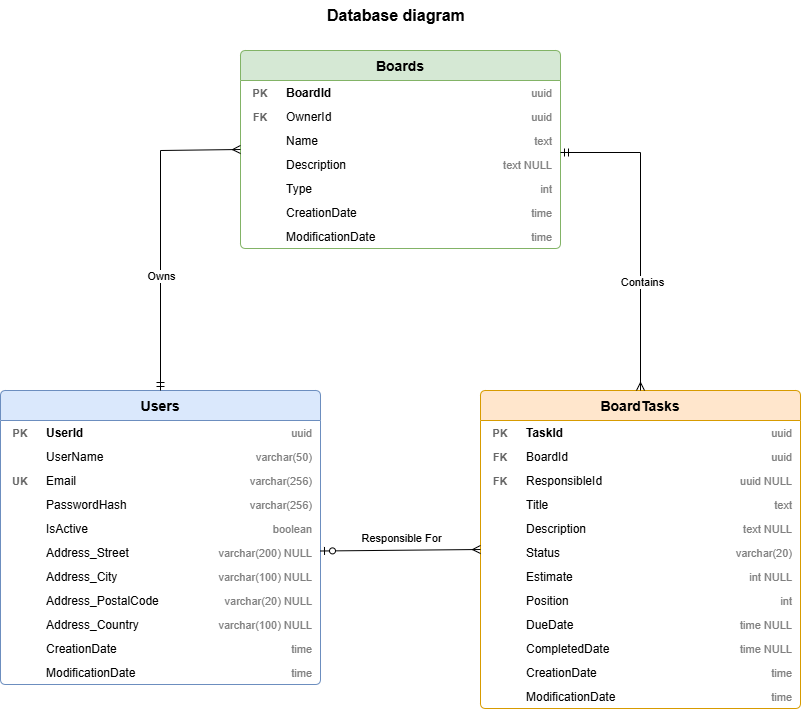

The diagram above was exported from draw.io. Its source (the exported page's mxGraphModel, read from the mxfile embedded in the PNG):
<mxGraphModel dx="2054" dy="1623" grid="1" gridSize="10" guides="1" tooltips="1" connect="1" arrows="1" fold="1" page="1" pageScale="1" pageWidth="1300" pageHeight="520" math="0" shadow="0">
  <root>
    <mxCell id="0" />
    <mxCell id="1" parent="0" />
    <mxCell id="title" parent="1" style="text;html=1;fontSize=16;fontStyle=1;align=left;verticalAlign=middle;" value="Database diagram" vertex="1">
      <mxGeometry height="30" width="150" x="565" y="-310" as="geometry" />
    </mxCell>
    <mxCell id="t_users" parent="1" style="swimlane;fontStyle=1;fontSize=14;align=center;startSize=30;container=1;collapsible=0;swimlaneFillColor=#ffffff;fillColor=#dae8fc;strokeColor=#6c8ebf;rounded=1;arcSize=6;" value="Users" vertex="1">
      <mxGeometry height="294" width="320" x="240" y="80" as="geometry" />
    </mxCell>
    <mxCell id="u_UserId_k" parent="t_users" style="text;strokeColor=none;fillColor=none;align=center;verticalAlign=middle;fontSize=11;fontStyle=1;fontColor=#666666;" value="PK" vertex="1">
      <mxGeometry height="24" width="40" y="30" as="geometry" />
    </mxCell>
    <mxCell id="u_UserId_n" parent="t_users" style="text;strokeColor=none;fillColor=none;align=left;verticalAlign=middle;spacingLeft=4;fontSize=12;fontStyle=1;" value="UserId" vertex="1">
      <mxGeometry height="24" width="150" x="40" y="30" as="geometry" />
    </mxCell>
    <mxCell id="u_UserId_t" parent="t_users" style="text;strokeColor=none;fillColor=none;align=right;verticalAlign=middle;spacingRight=6;fontSize=11;fontColor=#808080;" value="uuid" vertex="1">
      <mxGeometry height="24" width="130" x="190" y="30" as="geometry" />
    </mxCell>
    <mxCell id="u_UserName_n" parent="t_users" style="text;strokeColor=none;fillColor=none;align=left;verticalAlign=middle;spacingLeft=4;fontSize=12;" value="UserName" vertex="1">
      <mxGeometry height="24" width="150" x="40" y="54" as="geometry" />
    </mxCell>
    <mxCell id="u_UserName_t" parent="t_users" style="text;strokeColor=none;fillColor=none;align=right;verticalAlign=middle;spacingRight=6;fontSize=11;fontColor=#808080;" value="varchar(50)" vertex="1">
      <mxGeometry height="24" width="130" x="190" y="54" as="geometry" />
    </mxCell>
    <mxCell id="u_Email_k" parent="t_users" style="text;strokeColor=none;fillColor=none;align=center;verticalAlign=middle;fontSize=11;fontStyle=1;fontColor=#666666;" value="UK" vertex="1">
      <mxGeometry height="24" width="40" y="78" as="geometry" />
    </mxCell>
    <mxCell id="u_Email_n" parent="t_users" style="text;strokeColor=none;fillColor=none;align=left;verticalAlign=middle;spacingLeft=4;fontSize=12;" value="Email" vertex="1">
      <mxGeometry height="24" width="150" x="40" y="78" as="geometry" />
    </mxCell>
    <mxCell id="u_Email_t" parent="t_users" style="text;strokeColor=none;fillColor=none;align=right;verticalAlign=middle;spacingRight=6;fontSize=11;fontColor=#808080;" value="varchar(256)" vertex="1">
      <mxGeometry height="24" width="130" x="190" y="78" as="geometry" />
    </mxCell>
    <mxCell id="u_PasswordHash_n" parent="t_users" style="text;strokeColor=none;fillColor=none;align=left;verticalAlign=middle;spacingLeft=4;fontSize=12;" value="PasswordHash" vertex="1">
      <mxGeometry height="24" width="150" x="40" y="102" as="geometry" />
    </mxCell>
    <mxCell id="u_PasswordHash_t" parent="t_users" style="text;strokeColor=none;fillColor=none;align=right;verticalAlign=middle;spacingRight=6;fontSize=11;fontColor=#808080;" value="varchar(256)" vertex="1">
      <mxGeometry height="24" width="130" x="190" y="102" as="geometry" />
    </mxCell>
    <mxCell id="u_IsActive_n" parent="t_users" style="text;strokeColor=none;fillColor=none;align=left;verticalAlign=middle;spacingLeft=4;fontSize=12;" value="IsActive" vertex="1">
      <mxGeometry height="24" width="150" x="40" y="126" as="geometry" />
    </mxCell>
    <mxCell id="u_IsActive_t" parent="t_users" style="text;strokeColor=none;fillColor=none;align=right;verticalAlign=middle;spacingRight=6;fontSize=11;fontColor=#808080;" value="boolean" vertex="1">
      <mxGeometry height="24" width="130" x="190" y="126" as="geometry" />
    </mxCell>
    <mxCell id="u_AddrStreet_n" parent="t_users" style="text;strokeColor=none;fillColor=none;align=left;verticalAlign=middle;spacingLeft=4;fontSize=12;" value="Address_Street" vertex="1">
      <mxGeometry height="24" width="150" x="40" y="150" as="geometry" />
    </mxCell>
    <mxCell id="u_AddrStreet_t" parent="t_users" style="text;strokeColor=none;fillColor=none;align=right;verticalAlign=middle;spacingRight=6;fontSize=11;fontColor=#808080;" value="varchar(200) NULL" vertex="1">
      <mxGeometry height="24" width="130" x="190" y="150" as="geometry" />
    </mxCell>
    <mxCell id="u_AddrCity_n" parent="t_users" style="text;strokeColor=none;fillColor=none;align=left;verticalAlign=middle;spacingLeft=4;fontSize=12;" value="Address_City" vertex="1">
      <mxGeometry height="24" width="150" x="40" y="174" as="geometry" />
    </mxCell>
    <mxCell id="u_AddrCity_t" parent="t_users" style="text;strokeColor=none;fillColor=none;align=right;verticalAlign=middle;spacingRight=6;fontSize=11;fontColor=#808080;" value="varchar(100) NULL" vertex="1">
      <mxGeometry height="24" width="130" x="190" y="174" as="geometry" />
    </mxCell>
    <mxCell id="u_AddrPostal_n" parent="t_users" style="text;strokeColor=none;fillColor=none;align=left;verticalAlign=middle;spacingLeft=4;fontSize=12;" value="Address_PostalCode" vertex="1">
      <mxGeometry height="24" width="150" x="40" y="198" as="geometry" />
    </mxCell>
    <mxCell id="u_AddrPostal_t" parent="t_users" style="text;strokeColor=none;fillColor=none;align=right;verticalAlign=middle;spacingRight=6;fontSize=11;fontColor=#808080;" value="varchar(20) NULL" vertex="1">
      <mxGeometry height="24" width="130" x="190" y="198" as="geometry" />
    </mxCell>
    <mxCell id="u_AddrCountry_n" parent="t_users" style="text;strokeColor=none;fillColor=none;align=left;verticalAlign=middle;spacingLeft=4;fontSize=12;" value="Address_Country" vertex="1">
      <mxGeometry height="24" width="150" x="40" y="222" as="geometry" />
    </mxCell>
    <mxCell id="u_AddrCountry_t" parent="t_users" style="text;strokeColor=none;fillColor=none;align=right;verticalAlign=middle;spacingRight=6;fontSize=11;fontColor=#808080;" value="varchar(100) NULL" vertex="1">
      <mxGeometry height="24" width="130" x="190" y="222" as="geometry" />
    </mxCell>
    <mxCell id="u_Created_n" parent="t_users" style="text;strokeColor=none;fillColor=none;align=left;verticalAlign=middle;spacingLeft=4;fontSize=12;" value="CreationDate" vertex="1">
      <mxGeometry height="24" width="150" x="40" y="246" as="geometry" />
    </mxCell>
    <mxCell id="u_Created_t" parent="t_users" style="text;strokeColor=none;fillColor=none;align=right;verticalAlign=middle;spacingRight=6;fontSize=11;fontColor=#808080;" value="time" vertex="1">
      <mxGeometry height="24" width="130" x="190" y="246" as="geometry" />
    </mxCell>
    <mxCell id="u_Modified_n" parent="t_users" style="text;strokeColor=none;fillColor=none;align=left;verticalAlign=middle;spacingLeft=4;fontSize=12;" value="ModificationDate" vertex="1">
      <mxGeometry height="24" width="150" x="40" y="270" as="geometry" />
    </mxCell>
    <mxCell id="u_Modified_t" parent="t_users" style="text;strokeColor=none;fillColor=none;align=right;verticalAlign=middle;spacingRight=6;fontSize=11;fontColor=#808080;" value="time" vertex="1">
      <mxGeometry height="24" width="130" x="190" y="270" as="geometry" />
    </mxCell>
    <mxCell id="t_boards" parent="1" style="swimlane;fontStyle=1;fontSize=14;align=center;startSize=30;container=1;collapsible=0;swimlaneFillColor=#ffffff;fillColor=#d5e8d4;strokeColor=#82b366;rounded=1;arcSize=6;" value="Boards" vertex="1">
      <mxGeometry height="198" width="320" x="480" y="-260" as="geometry" />
    </mxCell>
    <mxCell id="b_BoardId_k" parent="t_boards" style="text;strokeColor=none;fillColor=none;align=center;verticalAlign=middle;fontSize=11;fontStyle=1;fontColor=#666666;" value="PK" vertex="1">
      <mxGeometry height="24" width="40" y="30" as="geometry" />
    </mxCell>
    <mxCell id="b_BoardId_n" parent="t_boards" style="text;strokeColor=none;fillColor=none;align=left;verticalAlign=middle;spacingLeft=4;fontSize=12;fontStyle=1;" value="BoardId" vertex="1">
      <mxGeometry height="24" width="150" x="40" y="30" as="geometry" />
    </mxCell>
    <mxCell id="b_BoardId_t" parent="t_boards" style="text;strokeColor=none;fillColor=none;align=right;verticalAlign=middle;spacingRight=6;fontSize=11;fontColor=#808080;" value="uuid" vertex="1">
      <mxGeometry height="24" width="130" x="190" y="30" as="geometry" />
    </mxCell>
    <mxCell id="b_OwnerId_k" parent="t_boards" style="text;strokeColor=none;fillColor=none;align=center;verticalAlign=middle;fontSize=11;fontStyle=1;fontColor=#666666;" value="FK" vertex="1">
      <mxGeometry height="24" width="40" y="54" as="geometry" />
    </mxCell>
    <mxCell id="b_OwnerId_n" parent="t_boards" style="text;strokeColor=none;fillColor=none;align=left;verticalAlign=middle;spacingLeft=4;fontSize=12;" value="OwnerId" vertex="1">
      <mxGeometry height="24" width="150" x="40" y="54" as="geometry" />
    </mxCell>
    <mxCell id="b_OwnerId_t" parent="t_boards" style="text;strokeColor=none;fillColor=none;align=right;verticalAlign=middle;spacingRight=6;fontSize=11;fontColor=#808080;" value="uuid" vertex="1">
      <mxGeometry height="24" width="130" x="190" y="54" as="geometry" />
    </mxCell>
    <mxCell id="b_Name_n" parent="t_boards" style="text;strokeColor=none;fillColor=none;align=left;verticalAlign=middle;spacingLeft=4;fontSize=12;" value="Name" vertex="1">
      <mxGeometry height="24" width="150" x="40" y="78" as="geometry" />
    </mxCell>
    <mxCell id="b_Name_t" parent="t_boards" style="text;strokeColor=none;fillColor=none;align=right;verticalAlign=middle;spacingRight=6;fontSize=11;fontColor=#808080;" value="text" vertex="1">
      <mxGeometry height="24" width="130" x="190" y="78" as="geometry" />
    </mxCell>
    <mxCell id="b_Description_n" parent="t_boards" style="text;strokeColor=none;fillColor=none;align=left;verticalAlign=middle;spacingLeft=4;fontSize=12;" value="Description" vertex="1">
      <mxGeometry height="24" width="150" x="40" y="102" as="geometry" />
    </mxCell>
    <mxCell id="b_Description_t" parent="t_boards" style="text;strokeColor=none;fillColor=none;align=right;verticalAlign=middle;spacingRight=6;fontSize=11;fontColor=#808080;" value="text NULL" vertex="1">
      <mxGeometry height="24" width="130" x="190" y="102" as="geometry" />
    </mxCell>
    <mxCell id="b_Type_n" parent="t_boards" style="text;strokeColor=none;fillColor=none;align=left;verticalAlign=middle;spacingLeft=4;fontSize=12;" value="Type" vertex="1">
      <mxGeometry height="24" width="150" x="40" y="126" as="geometry" />
    </mxCell>
    <mxCell id="b_Type_t" parent="t_boards" style="text;strokeColor=none;fillColor=none;align=right;verticalAlign=middle;spacingRight=6;fontSize=11;fontColor=#808080;" value="int" vertex="1">
      <mxGeometry height="24" width="130" x="190" y="126" as="geometry" />
    </mxCell>
    <mxCell id="b_Created_n" parent="t_boards" style="text;strokeColor=none;fillColor=none;align=left;verticalAlign=middle;spacingLeft=4;fontSize=12;" value="CreationDate" vertex="1">
      <mxGeometry height="24" width="150" x="40" y="150" as="geometry" />
    </mxCell>
    <mxCell id="b_Created_t" parent="t_boards" style="text;strokeColor=none;fillColor=none;align=right;verticalAlign=middle;spacingRight=6;fontSize=11;fontColor=#808080;" value="time" vertex="1">
      <mxGeometry height="24" width="130" x="190" y="150" as="geometry" />
    </mxCell>
    <mxCell id="b_Modified_n" parent="t_boards" style="text;strokeColor=none;fillColor=none;align=left;verticalAlign=middle;spacingLeft=4;fontSize=12;" value="ModificationDate" vertex="1">
      <mxGeometry height="24" width="150" x="40" y="174" as="geometry" />
    </mxCell>
    <mxCell id="b_Modified_t" parent="t_boards" style="text;strokeColor=none;fillColor=none;align=right;verticalAlign=middle;spacingRight=6;fontSize=11;fontColor=#808080;" value="time" vertex="1">
      <mxGeometry height="24" width="130" x="190" y="174" as="geometry" />
    </mxCell>
    <mxCell id="t_tasks" parent="1" style="swimlane;fontStyle=1;fontSize=14;align=center;startSize=30;container=1;collapsible=0;swimlaneFillColor=#ffffff;fillColor=#ffe6cc;strokeColor=#d79b00;rounded=1;arcSize=6;" value="BoardTasks" vertex="1">
      <mxGeometry height="318" width="320" x="720" y="80" as="geometry" />
    </mxCell>
    <mxCell id="x_TaskId_k" parent="t_tasks" style="text;strokeColor=none;fillColor=none;align=center;verticalAlign=middle;fontSize=11;fontStyle=1;fontColor=#666666;" value="PK" vertex="1">
      <mxGeometry height="24" width="40" y="30" as="geometry" />
    </mxCell>
    <mxCell id="x_TaskId_n" parent="t_tasks" style="text;strokeColor=none;fillColor=none;align=left;verticalAlign=middle;spacingLeft=4;fontSize=12;fontStyle=1;" value="TaskId" vertex="1">
      <mxGeometry height="24" width="150" x="40" y="30" as="geometry" />
    </mxCell>
    <mxCell id="x_TaskId_t" parent="t_tasks" style="text;strokeColor=none;fillColor=none;align=right;verticalAlign=middle;spacingRight=6;fontSize=11;fontColor=#808080;" value="uuid" vertex="1">
      <mxGeometry height="24" width="130" x="190" y="30" as="geometry" />
    </mxCell>
    <mxCell id="x_BoardId_k" parent="t_tasks" style="text;strokeColor=none;fillColor=none;align=center;verticalAlign=middle;fontSize=11;fontStyle=1;fontColor=#666666;" value="FK" vertex="1">
      <mxGeometry height="24" width="40" y="54" as="geometry" />
    </mxCell>
    <mxCell id="x_BoardId_n" parent="t_tasks" style="text;strokeColor=none;fillColor=none;align=left;verticalAlign=middle;spacingLeft=4;fontSize=12;" value="BoardId" vertex="1">
      <mxGeometry height="24" width="150" x="40" y="54" as="geometry" />
    </mxCell>
    <mxCell id="x_BoardId_t" parent="t_tasks" style="text;strokeColor=none;fillColor=none;align=right;verticalAlign=middle;spacingRight=6;fontSize=11;fontColor=#808080;" value="uuid" vertex="1">
      <mxGeometry height="24" width="130" x="190" y="54" as="geometry" />
    </mxCell>
    <mxCell id="x_ResponsibleId_k" parent="t_tasks" style="text;strokeColor=none;fillColor=none;align=center;verticalAlign=middle;fontSize=11;fontStyle=1;fontColor=#666666;" value="FK" vertex="1">
      <mxGeometry height="24" width="40" y="78" as="geometry" />
    </mxCell>
    <mxCell id="x_ResponsibleId_n" parent="t_tasks" style="text;strokeColor=none;fillColor=none;align=left;verticalAlign=middle;spacingLeft=4;fontSize=12;" value="ResponsibleId" vertex="1">
      <mxGeometry height="24" width="150" x="40" y="78" as="geometry" />
    </mxCell>
    <mxCell id="x_ResponsibleId_t" parent="t_tasks" style="text;strokeColor=none;fillColor=none;align=right;verticalAlign=middle;spacingRight=6;fontSize=11;fontColor=#808080;" value="uuid NULL" vertex="1">
      <mxGeometry height="24" width="130" x="190" y="78" as="geometry" />
    </mxCell>
    <mxCell id="x_Title_n" parent="t_tasks" style="text;strokeColor=none;fillColor=none;align=left;verticalAlign=middle;spacingLeft=4;fontSize=12;" value="Title" vertex="1">
      <mxGeometry height="24" width="150" x="40" y="102" as="geometry" />
    </mxCell>
    <mxCell id="x_Title_t" parent="t_tasks" style="text;strokeColor=none;fillColor=none;align=right;verticalAlign=middle;spacingRight=6;fontSize=11;fontColor=#808080;" value="text" vertex="1">
      <mxGeometry height="24" width="130" x="190" y="102" as="geometry" />
    </mxCell>
    <mxCell id="x_Description_n" parent="t_tasks" style="text;strokeColor=none;fillColor=none;align=left;verticalAlign=middle;spacingLeft=4;fontSize=12;" value="Description" vertex="1">
      <mxGeometry height="24" width="150" x="40" y="126" as="geometry" />
    </mxCell>
    <mxCell id="x_Description_t" parent="t_tasks" style="text;strokeColor=none;fillColor=none;align=right;verticalAlign=middle;spacingRight=6;fontSize=11;fontColor=#808080;" value="text NULL" vertex="1">
      <mxGeometry height="24" width="130" x="190" y="126" as="geometry" />
    </mxCell>
    <mxCell id="x_Status_n" parent="t_tasks" style="text;strokeColor=none;fillColor=none;align=left;verticalAlign=middle;spacingLeft=4;fontSize=12;" value="Status" vertex="1">
      <mxGeometry height="24" width="150" x="40" y="150" as="geometry" />
    </mxCell>
    <mxCell id="x_Status_t" parent="t_tasks" style="text;strokeColor=none;fillColor=none;align=right;verticalAlign=middle;spacingRight=6;fontSize=11;fontColor=#808080;" value="varchar(20)" vertex="1">
      <mxGeometry height="24" width="130" x="190" y="150" as="geometry" />
    </mxCell>
    <mxCell id="x_Estimate_n" parent="t_tasks" style="text;strokeColor=none;fillColor=none;align=left;verticalAlign=middle;spacingLeft=4;fontSize=12;" value="Estimate" vertex="1">
      <mxGeometry height="24" width="150" x="40" y="174" as="geometry" />
    </mxCell>
    <mxCell id="x_Estimate_t" parent="t_tasks" style="text;strokeColor=none;fillColor=none;align=right;verticalAlign=middle;spacingRight=6;fontSize=11;fontColor=#808080;" value="int NULL" vertex="1">
      <mxGeometry height="24" width="130" x="190" y="174" as="geometry" />
    </mxCell>
    <mxCell id="x_Position_n" parent="t_tasks" style="text;strokeColor=none;fillColor=none;align=left;verticalAlign=middle;spacingLeft=4;fontSize=12;" value="Position" vertex="1">
      <mxGeometry height="24" width="150" x="40" y="198" as="geometry" />
    </mxCell>
    <mxCell id="x_Position_t" parent="t_tasks" style="text;strokeColor=none;fillColor=none;align=right;verticalAlign=middle;spacingRight=6;fontSize=11;fontColor=#808080;" value="int" vertex="1">
      <mxGeometry height="24" width="130" x="190" y="198" as="geometry" />
    </mxCell>
    <mxCell id="x_DueDate_n" parent="t_tasks" style="text;strokeColor=none;fillColor=none;align=left;verticalAlign=middle;spacingLeft=4;fontSize=12;" value="DueDate" vertex="1">
      <mxGeometry height="24" width="150" x="40" y="222" as="geometry" />
    </mxCell>
    <mxCell id="x_DueDate_t" parent="t_tasks" style="text;strokeColor=none;fillColor=none;align=right;verticalAlign=middle;spacingRight=6;fontSize=11;fontColor=#808080;" value="time NULL" vertex="1">
      <mxGeometry height="24" width="130" x="190" y="222" as="geometry" />
    </mxCell>
    <mxCell id="x_Completed_n" parent="t_tasks" style="text;strokeColor=none;fillColor=none;align=left;verticalAlign=middle;spacingLeft=4;fontSize=12;" value="CompletedDate" vertex="1">
      <mxGeometry height="24" width="150" x="40" y="246" as="geometry" />
    </mxCell>
    <mxCell id="x_Completed_t" parent="t_tasks" style="text;strokeColor=none;fillColor=none;align=right;verticalAlign=middle;spacingRight=6;fontSize=11;fontColor=#808080;" value="time NULL" vertex="1">
      <mxGeometry height="24" width="130" x="190" y="246" as="geometry" />
    </mxCell>
    <mxCell id="x_Created_n" parent="t_tasks" style="text;strokeColor=none;fillColor=none;align=left;verticalAlign=middle;spacingLeft=4;fontSize=12;" value="CreationDate" vertex="1">
      <mxGeometry height="24" width="150" x="40" y="270" as="geometry" />
    </mxCell>
    <mxCell id="x_Created_t" parent="t_tasks" style="text;strokeColor=none;fillColor=none;align=right;verticalAlign=middle;spacingRight=6;fontSize=11;fontColor=#808080;" value="time" vertex="1">
      <mxGeometry height="24" width="130" x="190" y="270" as="geometry" />
    </mxCell>
    <mxCell id="x_Modified_n" parent="t_tasks" style="text;strokeColor=none;fillColor=none;align=left;verticalAlign=middle;spacingLeft=4;fontSize=12;" value="ModificationDate" vertex="1">
      <mxGeometry height="24" width="150" x="40" y="294" as="geometry" />
    </mxCell>
    <mxCell id="x_Modified_t" parent="t_tasks" style="text;strokeColor=none;fillColor=none;align=right;verticalAlign=middle;spacingRight=6;fontSize=11;fontColor=#808080;" value="time" vertex="1">
      <mxGeometry height="24" width="130" x="190" y="294" as="geometry" />
    </mxCell>
    <mxCell id="pmIHsooCTWRtB7rfFImS-4" edge="1" parent="1" source="t_users" style="endArrow=ERmany;html=1;rounded=0;entryX=0;entryY=0.5;entryDx=0;entryDy=0;exitX=0.5;exitY=0;exitDx=0;exitDy=0;startArrow=ERmandOne;startFill=0;endFill=0;" target="t_boards" value="">
      <mxGeometry height="50" relative="1" width="50" as="geometry">
        <Array as="points">
          <mxPoint x="400" y="-160" />
        </Array>
        <mxPoint x="220" y="-62" as="sourcePoint" />
        <mxPoint x="270" y="-112" as="targetPoint" />
      </mxGeometry>
    </mxCell>
    <mxCell id="pmIHsooCTWRtB7rfFImS-7" connectable="0" parent="pmIHsooCTWRtB7rfFImS-4" style="edgeLabel;html=1;align=center;verticalAlign=middle;resizable=0;points=[];" value="Owns" vertex="1">
      <mxGeometry relative="1" x="-0.3768" y="-2" as="geometry">
        <mxPoint x="-2" y="-15" as="offset" />
      </mxGeometry>
    </mxCell>
    <mxCell id="pmIHsooCTWRtB7rfFImS-5" edge="1" parent="1" source="b_Name_t" style="endArrow=ERmany;html=1;rounded=0;entryX=0.5;entryY=0;entryDx=0;entryDy=0;exitX=1;exitY=1;exitDx=0;exitDy=0;startArrow=ERmandOne;startFill=0;endFill=0;" target="t_tasks" value="">
      <mxGeometry height="50" relative="1" width="50" as="geometry">
        <Array as="points">
          <mxPoint x="880" y="-158" />
        </Array>
        <mxPoint x="820" y="51" as="sourcePoint" />
        <mxPoint x="1100" y="-190" as="targetPoint" />
      </mxGeometry>
    </mxCell>
    <mxCell id="pmIHsooCTWRtB7rfFImS-6" connectable="0" parent="pmIHsooCTWRtB7rfFImS-5" style="edgeLabel;html=1;align=center;verticalAlign=middle;resizable=0;points=[];" value="Contains" vertex="1">
      <mxGeometry relative="1" x="0.3121" y="1" as="geometry">
        <mxPoint as="offset" />
      </mxGeometry>
    </mxCell>
    <mxCell id="pmIHsooCTWRtB7rfFImS-8" edge="1" parent="1" style="endArrow=ERmany;html=1;rounded=0;exitX=1;exitY=0.5;exitDx=0;exitDy=0;startArrow=ERzeroToOne;startFill=0;endFill=0;entryX=0;entryY=0.5;entryDx=0;entryDy=0;" target="t_tasks" value="">
      <mxGeometry height="50" relative="1" width="50" as="geometry">
        <Array as="points" />
        <mxPoint x="560" y="240.5" as="sourcePoint" />
        <mxPoint x="720" y="237.5" as="targetPoint" />
      </mxGeometry>
    </mxCell>
    <mxCell id="pmIHsooCTWRtB7rfFImS-9" connectable="0" parent="pmIHsooCTWRtB7rfFImS-8" style="edgeLabel;html=1;align=center;verticalAlign=middle;resizable=0;points=[];" value="Responsible For" vertex="1">
      <mxGeometry relative="1" x="-0.3751" y="-2" as="geometry">
        <mxPoint x="30" y="-15" as="offset" />
      </mxGeometry>
    </mxCell>
  </root>
</mxGraphModel>